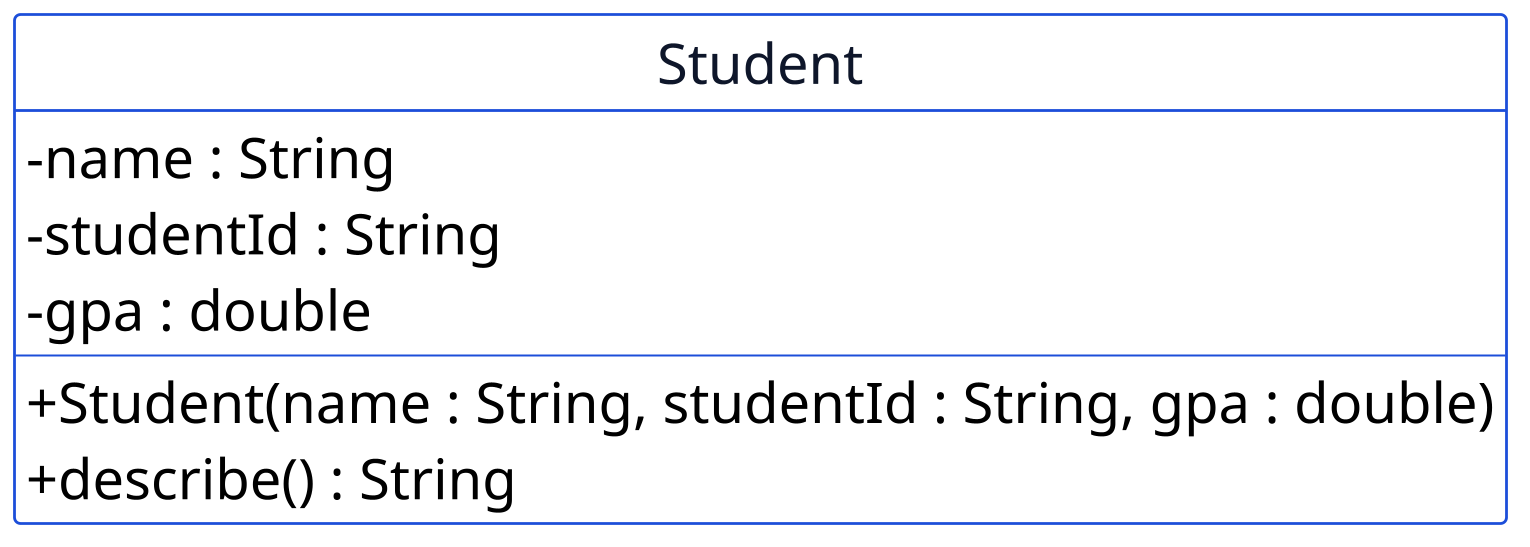

The diagram above was rendered by PlantUML. Its source (embedded in the PNG):
@startuml p02-student
scale 2
!include _common.iuml
hide circle
hide empty members

class Student {
  - name : String
  - studentId : String
  - gpa : double
  --
  + Student(name : String, studentId : String, gpa : double)
  + describe() : String
}
@enduml